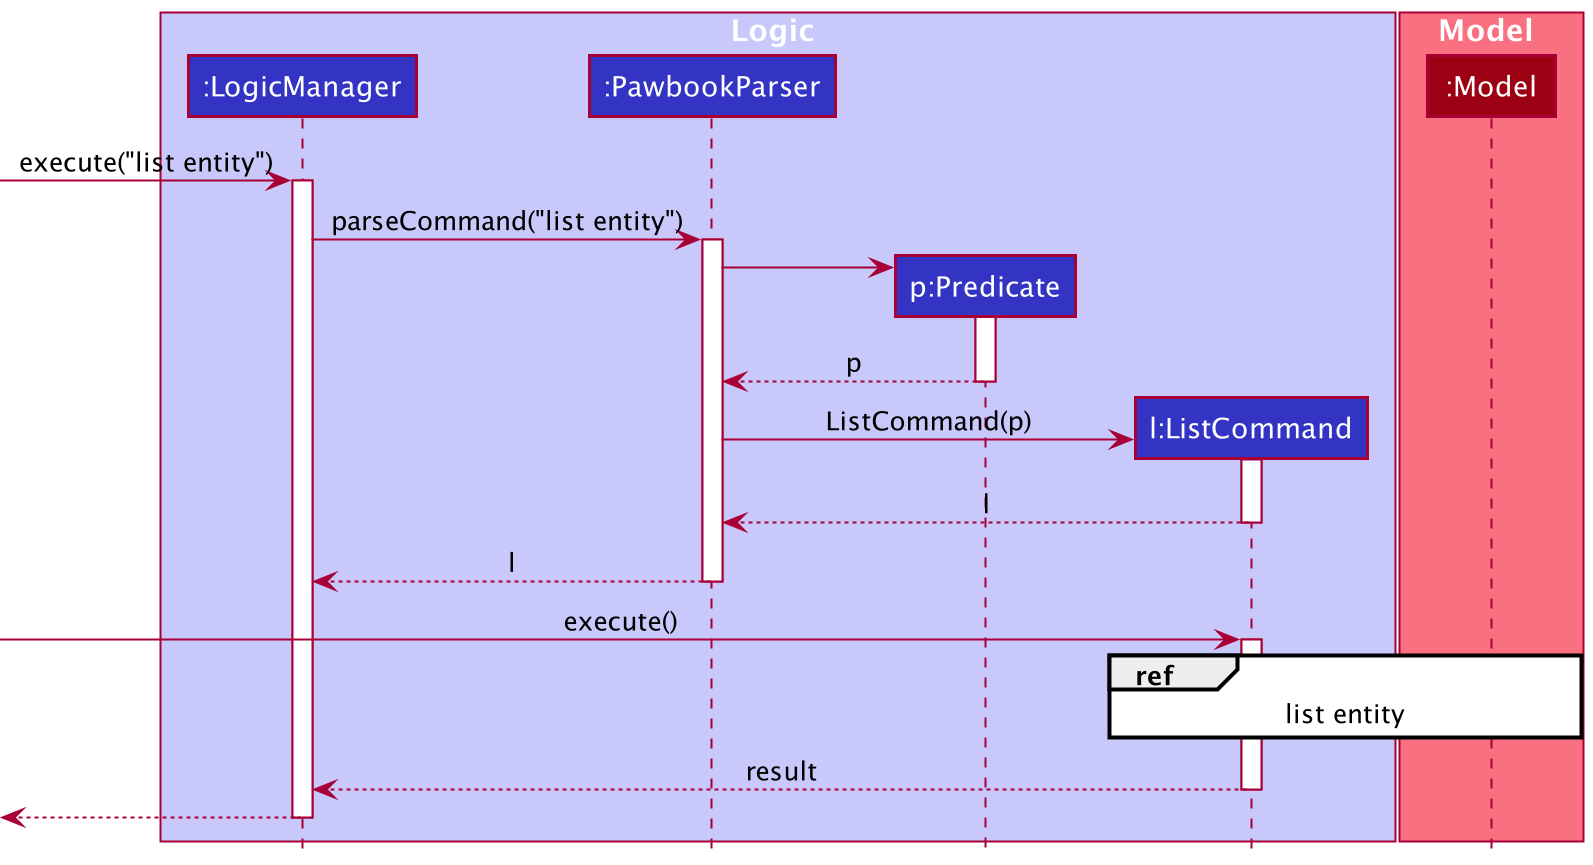

The diagram above was rendered by PlantUML. Its source (embedded in the PNG):
@startuml
!include style.puml

box Logic LOGIC_COLOR_T1
participant ":LogicManager" as LogicManager LOGIC_COLOR
participant ":PawbookParser" as PawbookParser LOGIC_COLOR
participant "p:Predicate" as Predicate LOGIC_COLOR
participant "l:ListCommand" as ListCommand LOGIC_COLOR
end box

box Model MODEL_COLOR_T1
participant ":Model" as Model MODEL_COLOR
end box

[-> LogicManager : execute("list entity")
activate LogicManager

LogicManager -> PawbookParser : parseCommand("list entity")
activate PawbookParser

create Predicate

PawbookParser -> Predicate
activate Predicate
Predicate --> PawbookParser : p
deactivate Predicate

create ListCommand
PawbookParser -> ListCommand : ListCommand(p)
activate ListCommand

ListCommand --> PawbookParser : l
deactivate ListCommand

PawbookParser --> LogicManager : l
deactivate PawbookParser


deactivate ListCommand

[-> ListCommand : execute()
activate ListCommand
ref over ListCommand, Model : list entity

ListCommand --> LogicManager : result
deactivate ListCommand

[<--LogicManager
deactivate LogicManager
@enduml